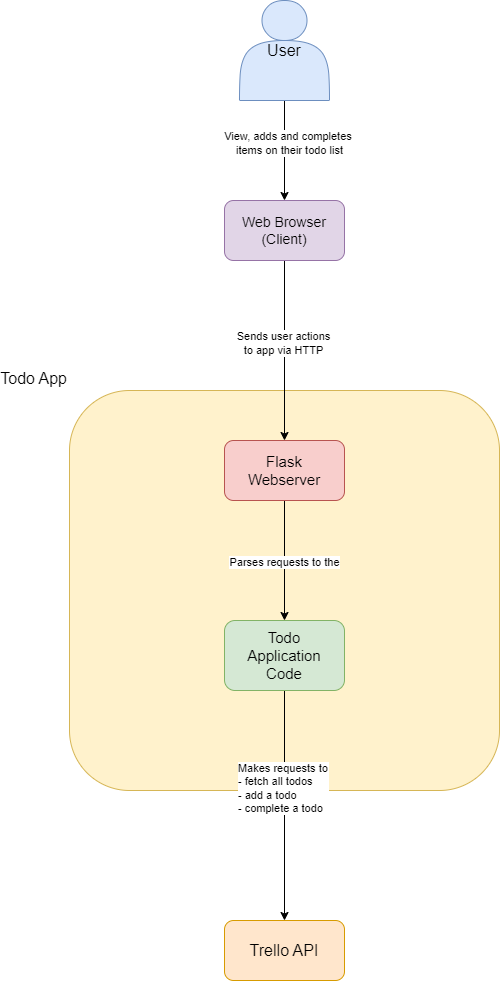

The diagram above was exported from draw.io. Its source (the exported page's mxGraphModel, read from the mxfile embedded in the PNG):
<mxGraphModel dx="831" dy="1257" grid="1" gridSize="10" guides="1" tooltips="1" connect="1" arrows="1" fold="1" page="1" pageScale="1" pageWidth="827" pageHeight="1169" math="0" shadow="0">
  <root>
    <mxCell id="0" />
    <mxCell id="1" parent="0" />
    <mxCell id="mFAL0LQRt8200XJgUxop-9" value="&lt;font style=&quot;font-size: 16px;&quot;&gt;Todo App&lt;/font&gt;" style="rounded=1;whiteSpace=wrap;html=1;fillColor=#fff2cc;strokeColor=#d6b656;labelPosition=left;verticalLabelPosition=top;align=right;verticalAlign=bottom;" vertex="1" parent="1">
      <mxGeometry x="85" y="440" width="430" height="400" as="geometry" />
    </mxCell>
    <mxCell id="mFAL0LQRt8200XJgUxop-1" value="" style="edgeStyle=orthogonalEdgeStyle;rounded=0;orthogonalLoop=1;jettySize=auto;html=1;" edge="1" parent="1" source="mFAL0LQRt8200XJgUxop-3" target="mFAL0LQRt8200XJgUxop-6">
      <mxGeometry relative="1" as="geometry" />
    </mxCell>
    <mxCell id="mFAL0LQRt8200XJgUxop-2" value="View, adds and completes&amp;nbsp;&lt;div&gt;items on their todo list&lt;/div&gt;" style="edgeLabel;html=1;align=center;verticalAlign=middle;resizable=0;points=[];" vertex="1" connectable="0" parent="mFAL0LQRt8200XJgUxop-1">
      <mxGeometry x="-0.16" y="4" relative="1" as="geometry">
        <mxPoint as="offset" />
      </mxGeometry>
    </mxCell>
    <mxCell id="mFAL0LQRt8200XJgUxop-3" value="&lt;div style=&quot;&quot;&gt;&lt;font style=&quot;font-size: 16px;&quot;&gt;User&lt;/font&gt;&lt;/div&gt;" style="shape=actor;whiteSpace=wrap;html=1;fillColor=#dae8fc;strokeColor=#6c8ebf;align=center;" vertex="1" parent="1">
      <mxGeometry x="255" y="50" width="90" height="100" as="geometry" />
    </mxCell>
    <mxCell id="mFAL0LQRt8200XJgUxop-4" value="" style="edgeStyle=orthogonalEdgeStyle;rounded=0;orthogonalLoop=1;jettySize=auto;html=1;" edge="1" parent="1" source="mFAL0LQRt8200XJgUxop-6" target="mFAL0LQRt8200XJgUxop-12">
      <mxGeometry relative="1" as="geometry" />
    </mxCell>
    <mxCell id="mFAL0LQRt8200XJgUxop-5" value="Sends user actions&lt;div&gt;to app via HTTP&lt;/div&gt;" style="edgeLabel;html=1;align=center;verticalAlign=middle;resizable=0;points=[];" vertex="1" connectable="0" parent="mFAL0LQRt8200XJgUxop-4">
      <mxGeometry x="-0.088" y="-2" relative="1" as="geometry">
        <mxPoint as="offset" />
      </mxGeometry>
    </mxCell>
    <mxCell id="mFAL0LQRt8200XJgUxop-6" value="&lt;font style=&quot;font-size: 14px;&quot;&gt;Web Browser&lt;/font&gt;&lt;div style=&quot;font-size: 14px;&quot;&gt;&lt;font style=&quot;font-size: 14px;&quot;&gt;(Client)&lt;/font&gt;&lt;/div&gt;" style="rounded=1;whiteSpace=wrap;html=1;fillColor=#e1d5e7;strokeColor=#9673a6;" vertex="1" parent="1">
      <mxGeometry x="240" y="250" width="120" height="60" as="geometry" />
    </mxCell>
    <mxCell id="mFAL0LQRt8200XJgUxop-7" value="" style="edgeStyle=orthogonalEdgeStyle;rounded=0;orthogonalLoop=1;jettySize=auto;html=1;exitX=0.5;exitY=1;exitDx=0;exitDy=0;" edge="1" parent="1" source="mFAL0LQRt8200XJgUxop-13" target="mFAL0LQRt8200XJgUxop-10">
      <mxGeometry relative="1" as="geometry" />
    </mxCell>
    <mxCell id="mFAL0LQRt8200XJgUxop-8" value="&lt;div style=&quot;text-align: justify;&quot;&gt;Makes requests to&lt;/div&gt;&lt;div&gt;&lt;div style=&quot;text-align: justify;&quot;&gt;- fetch all todos&lt;/div&gt;&lt;div style=&quot;text-align: justify;&quot;&gt;- add a todo&lt;/div&gt;&lt;div style=&quot;text-align: justify;&quot;&gt;- complete a todo&amp;nbsp;&amp;nbsp;&lt;/div&gt;&lt;/div&gt;" style="edgeLabel;html=1;align=center;verticalAlign=middle;resizable=0;points=[];" vertex="1" connectable="0" parent="mFAL0LQRt8200XJgUxop-7">
      <mxGeometry x="-0.1533" y="-2" relative="1" as="geometry">
        <mxPoint as="offset" />
      </mxGeometry>
    </mxCell>
    <mxCell id="mFAL0LQRt8200XJgUxop-10" value="&lt;font style=&quot;font-size: 16px;&quot;&gt;Trello API&lt;/font&gt;" style="rounded=1;whiteSpace=wrap;html=1;fillColor=#ffe6cc;strokeColor=#d79b00;" vertex="1" parent="1">
      <mxGeometry x="240" y="970" width="120" height="60" as="geometry" />
    </mxCell>
    <mxCell id="mFAL0LQRt8200XJgUxop-14" value="" style="edgeStyle=orthogonalEdgeStyle;rounded=0;orthogonalLoop=1;jettySize=auto;html=1;" edge="1" parent="1" source="mFAL0LQRt8200XJgUxop-12" target="mFAL0LQRt8200XJgUxop-13">
      <mxGeometry relative="1" as="geometry" />
    </mxCell>
    <mxCell id="mFAL0LQRt8200XJgUxop-15" value="Parses requests to the" style="edgeLabel;html=1;align=center;verticalAlign=middle;resizable=0;points=[];" vertex="1" connectable="0" parent="mFAL0LQRt8200XJgUxop-14">
      <mxGeometry x="0.0167" y="-1" relative="1" as="geometry">
        <mxPoint as="offset" />
      </mxGeometry>
    </mxCell>
    <mxCell id="mFAL0LQRt8200XJgUxop-12" value="&lt;font style=&quot;font-size: 15px;&quot;&gt;Flask&lt;/font&gt;&lt;div&gt;&lt;font style=&quot;font-size: 15px;&quot;&gt;Webserver&lt;/font&gt;&lt;/div&gt;" style="rounded=1;whiteSpace=wrap;html=1;fillColor=#f8cecc;strokeColor=#b85450;" vertex="1" parent="1">
      <mxGeometry x="240" y="490" width="120" height="60" as="geometry" />
    </mxCell>
    <mxCell id="mFAL0LQRt8200XJgUxop-13" value="&lt;font style=&quot;font-size: 15px;&quot;&gt;Todo&lt;/font&gt;&lt;div&gt;&lt;font style=&quot;font-size: 15px;&quot;&gt;Application&lt;/font&gt;&lt;/div&gt;&lt;div&gt;&lt;font style=&quot;font-size: 15px;&quot;&gt;Code&lt;/font&gt;&lt;/div&gt;" style="whiteSpace=wrap;html=1;fillColor=#d5e8d4;strokeColor=#82b366;rounded=1;" vertex="1" parent="1">
      <mxGeometry x="240" y="670" width="120" height="70" as="geometry" />
    </mxCell>
  </root>
</mxGraphModel>